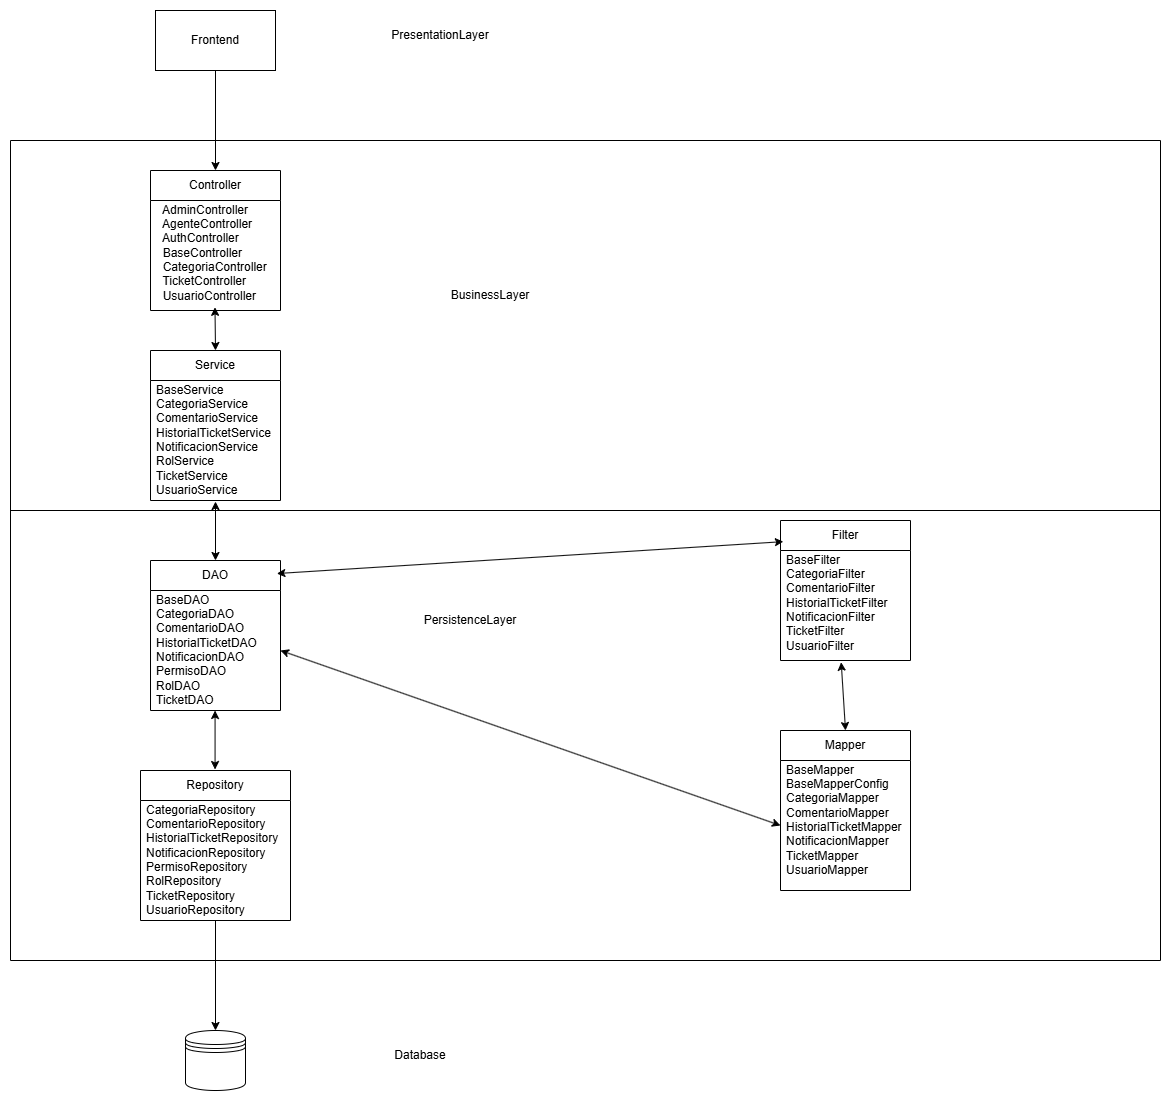

The diagram above was exported from draw.io. Its source (the exported page's mxGraphModel, read from the mxfile embedded in the PNG):
<mxGraphModel dx="2298" dy="2037" grid="1" gridSize="10" guides="1" tooltips="1" connect="1" arrows="1" fold="1" page="1" pageScale="1" pageWidth="850" pageHeight="1100" math="0" shadow="0">
  <root>
    <mxCell id="0" />
    <mxCell id="1" parent="0" />
    <mxCell id="cN9vMX95jn2Bp-AIF8Wt-15" value="Controller" style="swimlane;fontStyle=0;childLayout=stackLayout;horizontal=1;startSize=30;horizontalStack=0;resizeParent=1;resizeParentMax=0;resizeLast=0;collapsible=1;marginBottom=0;whiteSpace=wrap;html=1;" parent="1" vertex="1">
      <mxGeometry x="90" y="100" width="130" height="140" as="geometry" />
    </mxCell>
    <mxCell id="cN9vMX95jn2Bp-AIF8Wt-16" value="&lt;div&gt;&amp;nbsp; AdminController&lt;br&gt;&amp;nbsp; AgenteController&lt;br&gt;&amp;nbsp; AuthController&lt;br&gt;&amp;nbsp; BaseController&lt;br&gt;&amp;nbsp; CategoriaController&lt;br&gt;&amp;nbsp; TicketController&lt;br&gt;&amp;nbsp; UsuarioController&lt;br&gt;&lt;br&gt;&lt;/div&gt;" style="text;strokeColor=none;fillColor=none;align=left;verticalAlign=middle;spacingLeft=4;spacingRight=4;overflow=hidden;points=[[0,0.5],[1,0.5]];portConstraint=eastwest;rotatable=0;whiteSpace=wrap;html=1;" parent="cN9vMX95jn2Bp-AIF8Wt-15" vertex="1">
      <mxGeometry y="30" width="130" height="110" as="geometry" />
    </mxCell>
    <mxCell id="cN9vMX95jn2Bp-AIF8Wt-19" value="Service" style="swimlane;fontStyle=0;childLayout=stackLayout;horizontal=1;startSize=30;horizontalStack=0;resizeParent=1;resizeParentMax=0;resizeLast=0;collapsible=1;marginBottom=0;whiteSpace=wrap;html=1;" parent="1" vertex="1">
      <mxGeometry x="90" y="280" width="130" height="150" as="geometry" />
    </mxCell>
    <mxCell id="cN9vMX95jn2Bp-AIF8Wt-20" value="&lt;div&gt;BaseService&lt;/div&gt;CategoriaService&lt;br&gt;ComentarioService&lt;br&gt;HistorialTicketService&lt;br&gt;&lt;div&gt;NotificacionService&lt;/div&gt;RolService&lt;br&gt;TicketService&lt;br&gt;UsuarioService&lt;div&gt;&lt;br&gt;&lt;/div&gt;" style="text;strokeColor=none;fillColor=none;align=left;verticalAlign=middle;spacingLeft=4;spacingRight=4;overflow=hidden;points=[[0,0.5],[1,0.5]];portConstraint=eastwest;rotatable=0;whiteSpace=wrap;html=1;" parent="cN9vMX95jn2Bp-AIF8Wt-19" vertex="1">
      <mxGeometry y="30" width="130" height="120" as="geometry" />
    </mxCell>
    <mxCell id="8XL_0VMF86zuhOCn4WxO-2" style="edgeStyle=orthogonalEdgeStyle;rounded=0;orthogonalLoop=1;jettySize=auto;html=1;" edge="1" parent="1" source="cN9vMX95jn2Bp-AIF8Wt-21" target="8XL_0VMF86zuhOCn4WxO-1">
      <mxGeometry relative="1" as="geometry" />
    </mxCell>
    <mxCell id="cN9vMX95jn2Bp-AIF8Wt-21" value="Repository" style="swimlane;fontStyle=0;childLayout=stackLayout;horizontal=1;startSize=30;horizontalStack=0;resizeParent=1;resizeParentMax=0;resizeLast=0;collapsible=1;marginBottom=0;whiteSpace=wrap;html=1;" parent="1" vertex="1">
      <mxGeometry x="80" y="700" width="150" height="150" as="geometry" />
    </mxCell>
    <mxCell id="cN9vMX95jn2Bp-AIF8Wt-22" value="&lt;div&gt;CategoriaRepository&lt;/div&gt;ComentarioRepository&lt;br&gt;HistorialTicketRepository&amp;nbsp; NotificacionRepository&lt;br&gt;PermisoRepository&lt;br&gt;RolRepository&lt;br&gt;TicketRepository&lt;br&gt;UsuarioRepository&lt;div&gt;&lt;br&gt;&lt;/div&gt;" style="text;strokeColor=none;fillColor=none;align=left;verticalAlign=middle;spacingLeft=4;spacingRight=4;overflow=hidden;points=[[0,0.5],[1,0.5]];portConstraint=eastwest;rotatable=0;whiteSpace=wrap;html=1;" parent="cN9vMX95jn2Bp-AIF8Wt-21" vertex="1">
      <mxGeometry y="30" width="150" height="120" as="geometry" />
    </mxCell>
    <mxCell id="cN9vMX95jn2Bp-AIF8Wt-24" value="DAO" style="swimlane;fontStyle=0;childLayout=stackLayout;horizontal=1;startSize=30;horizontalStack=0;resizeParent=1;resizeParentMax=0;resizeLast=0;collapsible=1;marginBottom=0;whiteSpace=wrap;html=1;" parent="1" vertex="1">
      <mxGeometry x="90" y="490" width="130" height="150" as="geometry" />
    </mxCell>
    <mxCell id="cN9vMX95jn2Bp-AIF8Wt-25" value="BaseDAO&lt;br&gt;CategoriaDAO&lt;br&gt;ComentarioDAO&lt;br&gt;HistorialTicketDAO&lt;br&gt;NotificacionDAO&lt;br&gt;PermisoDAO&lt;br&gt;RolDAO&lt;br&gt;TicketDAO&lt;br&gt;UsuarioDAO&lt;div&gt;&lt;br/&gt;&lt;/div&gt;" style="text;strokeColor=none;fillColor=none;align=left;verticalAlign=middle;spacingLeft=4;spacingRight=4;overflow=hidden;points=[[0,0.5],[1,0.5]];portConstraint=eastwest;rotatable=0;whiteSpace=wrap;html=1;" parent="cN9vMX95jn2Bp-AIF8Wt-24" vertex="1">
      <mxGeometry y="30" width="130" height="120" as="geometry" />
    </mxCell>
    <mxCell id="cN9vMX95jn2Bp-AIF8Wt-38" value="" style="endArrow=classic;startArrow=classic;html=1;rounded=0;entryX=0.496;entryY=0.971;entryDx=0;entryDy=0;entryPerimeter=0;exitX=0.5;exitY=0;exitDx=0;exitDy=0;" parent="1" source="cN9vMX95jn2Bp-AIF8Wt-19" target="cN9vMX95jn2Bp-AIF8Wt-16" edge="1">
      <mxGeometry width="50" height="50" relative="1" as="geometry">
        <mxPoint x="120" y="320" as="sourcePoint" />
        <mxPoint x="170" y="270" as="targetPoint" />
      </mxGeometry>
    </mxCell>
    <mxCell id="cN9vMX95jn2Bp-AIF8Wt-40" value="" style="endArrow=classic;startArrow=classic;html=1;rounded=0;exitX=0.5;exitY=0;exitDx=0;exitDy=0;" parent="1" source="cN9vMX95jn2Bp-AIF8Wt-24" edge="1">
      <mxGeometry width="50" height="50" relative="1" as="geometry">
        <mxPoint x="511" y="563" as="sourcePoint" />
        <mxPoint x="155" y="431" as="targetPoint" />
      </mxGeometry>
    </mxCell>
    <mxCell id="cN9vMX95jn2Bp-AIF8Wt-41" value="" style="endArrow=classic;startArrow=classic;html=1;rounded=0;exitX=0.5;exitY=0;exitDx=0;exitDy=0;" parent="1" edge="1">
      <mxGeometry width="50" height="50" relative="1" as="geometry">
        <mxPoint x="154.57" y="699" as="sourcePoint" />
        <mxPoint x="154.57" y="640" as="targetPoint" />
      </mxGeometry>
    </mxCell>
    <mxCell id="cN9vMX95jn2Bp-AIF8Wt-42" value="Mapper" style="swimlane;fontStyle=0;childLayout=stackLayout;horizontal=1;startSize=30;horizontalStack=0;resizeParent=1;resizeParentMax=0;resizeLast=0;collapsible=1;marginBottom=0;whiteSpace=wrap;html=1;" parent="1" vertex="1">
      <mxGeometry x="720" y="660" width="130" height="160" as="geometry" />
    </mxCell>
    <mxCell id="cN9vMX95jn2Bp-AIF8Wt-43" value="BaseMapper&lt;br&gt;BaseMapperConfig&lt;br&gt;CategoriaMapper&lt;br&gt;ComentarioMapper&lt;br&gt;HistorialTicketMapper&lt;br&gt;NotificacionMapper&lt;br&gt;TicketMapper&lt;br&gt;UsuarioMapper&lt;div&gt;&lt;br/&gt;&lt;/div&gt;" style="text;strokeColor=none;fillColor=none;align=left;verticalAlign=middle;spacingLeft=4;spacingRight=4;overflow=hidden;points=[[0,0.5],[1,0.5]];portConstraint=eastwest;rotatable=0;whiteSpace=wrap;html=1;" parent="cN9vMX95jn2Bp-AIF8Wt-42" vertex="1">
      <mxGeometry y="30" width="130" height="130" as="geometry" />
    </mxCell>
    <mxCell id="cN9vMX95jn2Bp-AIF8Wt-44" value="Filter" style="swimlane;fontStyle=0;childLayout=stackLayout;horizontal=1;startSize=30;horizontalStack=0;resizeParent=1;resizeParentMax=0;resizeLast=0;collapsible=1;marginBottom=0;whiteSpace=wrap;html=1;" parent="1" vertex="1">
      <mxGeometry x="720" y="450" width="130" height="140" as="geometry" />
    </mxCell>
    <mxCell id="cN9vMX95jn2Bp-AIF8Wt-45" value="BaseFilter&lt;br&gt;CategoriaFilter&lt;br&gt;ComentarioFilter&lt;br&gt;HistorialTicketFilter&lt;br&gt;NotificacionFilter&lt;br&gt;TicketFilter&lt;br&gt;UsuarioFilter&lt;div&gt;&lt;br/&gt;&lt;/div&gt;" style="text;strokeColor=none;fillColor=none;align=left;verticalAlign=middle;spacingLeft=4;spacingRight=4;overflow=hidden;points=[[0,0.5],[1,0.5]];portConstraint=eastwest;rotatable=0;whiteSpace=wrap;html=1;" parent="cN9vMX95jn2Bp-AIF8Wt-44" vertex="1">
      <mxGeometry y="30" width="130" height="110" as="geometry" />
    </mxCell>
    <mxCell id="cN9vMX95jn2Bp-AIF8Wt-55" value="" style="endArrow=classic;startArrow=classic;html=1;rounded=0;entryX=0.467;entryY=1.016;entryDx=0;entryDy=0;entryPerimeter=0;exitX=0.5;exitY=0;exitDx=0;exitDy=0;" parent="1" source="cN9vMX95jn2Bp-AIF8Wt-42" target="cN9vMX95jn2Bp-AIF8Wt-45" edge="1">
      <mxGeometry width="50" height="50" relative="1" as="geometry">
        <mxPoint x="730" y="640" as="sourcePoint" />
        <mxPoint x="780" y="590" as="targetPoint" />
      </mxGeometry>
    </mxCell>
    <mxCell id="cN9vMX95jn2Bp-AIF8Wt-57" value="" style="endArrow=classic;startArrow=classic;html=1;rounded=0;entryX=0.972;entryY=0.087;entryDx=0;entryDy=0;exitX=0.022;exitY=0.151;exitDx=0;exitDy=0;exitPerimeter=0;entryPerimeter=0;" parent="1" source="cN9vMX95jn2Bp-AIF8Wt-44" target="cN9vMX95jn2Bp-AIF8Wt-24" edge="1">
      <mxGeometry width="50" height="50" relative="1" as="geometry">
        <mxPoint x="570" y="550" as="sourcePoint" />
        <mxPoint x="620" y="500" as="targetPoint" />
      </mxGeometry>
    </mxCell>
    <mxCell id="cN9vMX95jn2Bp-AIF8Wt-60" value="" style="endArrow=classic;startArrow=classic;html=1;rounded=0;exitX=1;exitY=0.5;exitDx=0;exitDy=0;entryX=0;entryY=0.5;entryDx=0;entryDy=0;" parent="1" source="cN9vMX95jn2Bp-AIF8Wt-25" target="cN9vMX95jn2Bp-AIF8Wt-43" edge="1">
      <mxGeometry width="50" height="50" relative="1" as="geometry">
        <mxPoint x="280" y="710" as="sourcePoint" />
        <mxPoint x="330" y="660" as="targetPoint" />
      </mxGeometry>
    </mxCell>
    <mxCell id="cN9vMX95jn2Bp-AIF8Wt-63" value="" style="endArrow=none;html=1;rounded=0;" parent="1" edge="1">
      <mxGeometry width="50" height="50" relative="1" as="geometry">
        <mxPoint x="-50" y="890" as="sourcePoint" />
        <mxPoint x="-50" y="70" as="targetPoint" />
      </mxGeometry>
    </mxCell>
    <mxCell id="cN9vMX95jn2Bp-AIF8Wt-64" value="" style="endArrow=none;html=1;rounded=0;" parent="1" edge="1">
      <mxGeometry width="50" height="50" relative="1" as="geometry">
        <mxPoint x="1100" y="440" as="sourcePoint" />
        <mxPoint x="-50" y="440" as="targetPoint" />
      </mxGeometry>
    </mxCell>
    <mxCell id="cN9vMX95jn2Bp-AIF8Wt-65" value="" style="endArrow=none;html=1;rounded=0;" parent="1" edge="1">
      <mxGeometry width="50" height="50" relative="1" as="geometry">
        <mxPoint x="1100" y="890" as="sourcePoint" />
        <mxPoint x="1100" y="70" as="targetPoint" />
      </mxGeometry>
    </mxCell>
    <mxCell id="cN9vMX95jn2Bp-AIF8Wt-67" value="" style="endArrow=none;html=1;rounded=0;" parent="1" edge="1">
      <mxGeometry width="50" height="50" relative="1" as="geometry">
        <mxPoint x="-50" y="70" as="sourcePoint" />
        <mxPoint x="1100" y="70" as="targetPoint" />
      </mxGeometry>
    </mxCell>
    <mxCell id="cN9vMX95jn2Bp-AIF8Wt-71" value="" style="endArrow=none;html=1;rounded=0;" parent="1" edge="1">
      <mxGeometry width="50" height="50" relative="1" as="geometry">
        <mxPoint x="1100" y="890" as="sourcePoint" />
        <mxPoint x="-50" y="890" as="targetPoint" />
      </mxGeometry>
    </mxCell>
    <mxCell id="cN9vMX95jn2Bp-AIF8Wt-73" value="BusinessLayer" style="text;html=1;whiteSpace=wrap;strokeColor=none;fillColor=none;align=center;verticalAlign=middle;rounded=0;" parent="1" vertex="1">
      <mxGeometry x="400" y="210" width="60" height="30" as="geometry" />
    </mxCell>
    <mxCell id="Sc33TLxTFFh37Yo_oMZK-1" value="PersistenceLayer" style="text;html=1;whiteSpace=wrap;strokeColor=none;fillColor=none;align=center;verticalAlign=middle;rounded=0;" parent="1" vertex="1">
      <mxGeometry x="380" y="535" width="60" height="30" as="geometry" />
    </mxCell>
    <mxCell id="8XL_0VMF86zuhOCn4WxO-1" value="" style="shape=datastore;whiteSpace=wrap;html=1;" vertex="1" parent="1">
      <mxGeometry x="125" y="960" width="60" height="60" as="geometry" />
    </mxCell>
    <mxCell id="8XL_0VMF86zuhOCn4WxO-4" style="edgeStyle=orthogonalEdgeStyle;rounded=0;orthogonalLoop=1;jettySize=auto;html=1;" edge="1" parent="1" source="8XL_0VMF86zuhOCn4WxO-3" target="cN9vMX95jn2Bp-AIF8Wt-15">
      <mxGeometry relative="1" as="geometry" />
    </mxCell>
    <mxCell id="8XL_0VMF86zuhOCn4WxO-3" value="Frontend" style="rounded=0;whiteSpace=wrap;html=1;" vertex="1" parent="1">
      <mxGeometry x="95" y="-60" width="120" height="60" as="geometry" />
    </mxCell>
    <mxCell id="8XL_0VMF86zuhOCn4WxO-6" value="PresentationLayer" style="text;html=1;whiteSpace=wrap;strokeColor=none;fillColor=none;align=center;verticalAlign=middle;rounded=0;" vertex="1" parent="1">
      <mxGeometry x="350" y="-50" width="60" height="30" as="geometry" />
    </mxCell>
    <mxCell id="8XL_0VMF86zuhOCn4WxO-7" value="Database" style="text;html=1;whiteSpace=wrap;strokeColor=none;fillColor=none;align=center;verticalAlign=middle;rounded=0;" vertex="1" parent="1">
      <mxGeometry x="330" y="970" width="60" height="30" as="geometry" />
    </mxCell>
  </root>
</mxGraphModel>